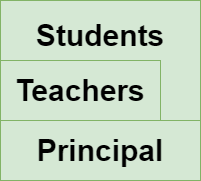

The diagram above was exported from draw.io. Its source (the exported page's mxGraphModel, read from the mxfile embedded in the PNG):
<mxGraphModel dx="1422" dy="794" grid="1" gridSize="10" guides="1" tooltips="1" connect="1" arrows="1" fold="1" page="1" pageScale="1" pageWidth="850" pageHeight="1100" math="0" shadow="0">
  <root>
    <mxCell id="0" />
    <mxCell id="1" parent="0" />
    <mxCell id="t83XBZvBSZlXMtJfTLuz-1" value="" style="rounded=0;whiteSpace=wrap;html=1;fontStyle=1;fontSize=30;fillColor=#d5e8d4;strokeColor=#82b366;horizontal=1;labelPosition=center;verticalLabelPosition=middle;align=center;verticalAlign=middle;" parent="1" vertex="1">
      <mxGeometry x="140" y="100" width="200" height="120" as="geometry" />
    </mxCell>
    <mxCell id="t83XBZvBSZlXMtJfTLuz-2" value="Teachers" style="rounded=0;whiteSpace=wrap;html=1;fontStyle=1;fontSize=30;fillColor=#d5e8d4;strokeColor=#82b366;" parent="1" vertex="1">
      <mxGeometry x="140" y="160" width="160" height="60" as="geometry" />
    </mxCell>
    <mxCell id="t83XBZvBSZlXMtJfTLuz-3" value="Principal" style="rounded=0;whiteSpace=wrap;html=1;fontStyle=1;fontSize=30;fillColor=#d5e8d4;strokeColor=#82b366;" parent="1" vertex="1">
      <mxGeometry x="140" y="220" width="200" height="60" as="geometry" />
    </mxCell>
    <mxCell id="G1kvQner6PGTdZVcquQ0-1" value="Students" style="text;html=1;strokeColor=none;fillColor=none;align=center;verticalAlign=middle;whiteSpace=wrap;rounded=0;fontStyle=1;fontSize=30;" vertex="1" parent="1">
      <mxGeometry x="210" y="120" width="60" height="30" as="geometry" />
    </mxCell>
  </root>
</mxGraphModel>